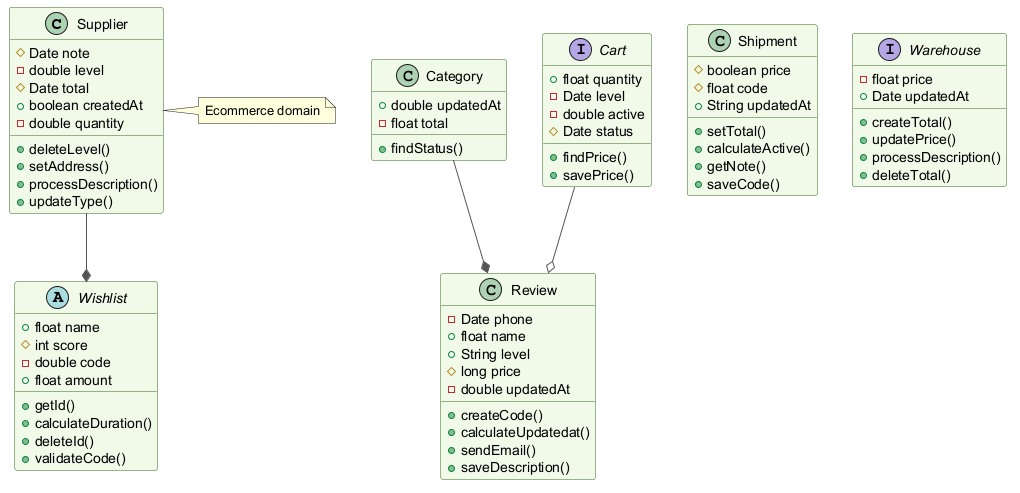

The diagram above was rendered by PlantUML. Its source (embedded in the PNG):
@startuml
skinparam backgroundColor #FFFFFF
skinparam classBackgroundColor #F1F8E9
skinparam classBorderColor #33691E
skinparam ArrowColor #555555
class Supplier {
  #Date note
  -double level
  #Date total
  +boolean createdAt
  -double quantity
  +deleteLevel()
  +setAddress()
  +processDescription()
  +updateType()
}
abstract class Wishlist {
  +float name
  #int score
  -double code
  +float amount
  +getId()
  +calculateDuration()
  +deleteId()
  +validateCode()
}
class Category {
  +double updatedAt
  -float total
  +findStatus()
}
interface Cart {
  +float quantity
  -Date level
  -double active
  #Date status
  +findPrice()
  +savePrice()
}
class Review {
  -Date phone
  +float name
  +String level
  #long price
  -double updatedAt
  +createCode()
  +calculateUpdatedat()
  +sendEmail()
  +saveDescription()
}
class Shipment {
  #boolean price
  #float code
  +String updatedAt
  +setTotal()
  +calculateActive()
  +getNote()
  +saveCode()
}
interface Warehouse {
  -float price
  +Date updatedAt
  +createTotal()
  +updatePrice()
  +processDescription()
  +deleteTotal()
}
Category --* Review
Supplier --* Wishlist
Cart --o Review
note right of Supplier : Ecommerce domain
@enduml